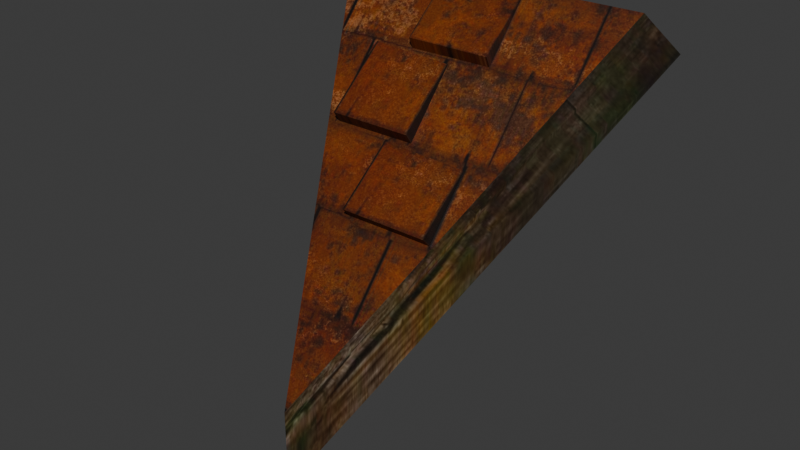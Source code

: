 # Source: DA_T3_Roof_Medium_Triangle_Diagonal.blend  (saved by Blender 5.0.118; exported with 4.5.12 LTS)
import bpy
from mathutils import Matrix  # noqa: F401  (used for matrix-valued properties, if any)

bpy.ops.wm.read_factory_settings(use_empty=True)
scene = bpy.context.scene
scene.name = 'Scene'

# ---- collections
col_collection = bpy.data.collections.new('Collection'); scene.collection.children.link(col_collection)

# ---- images (referenced by path relative to the original .blend; pixels are not part of the script)
import os
ASSET_DIR = os.environ.get("B2B_ASSET_DIR", "")  # directory of the original .blend (textures are referenced by path, not embedded)
HERE = os.path.dirname(os.path.abspath(__file__))  # packed textures are extracted next to this script under _unpacked/

def load_image(name, relpath, width, height, colorspace="sRGB"):
    """Load a texture the original file referenced (path relative to the .blend, or extracted next to this script)."""
    p = next((c for c in (os.path.join(HERE, relpath), os.path.join(ASSET_DIR, relpath)) if relpath and os.path.exists(c)), "")
    if p:
        img = bpy.data.images.load(p, check_existing=True)
        img.name = name
    else:  # same state as the original file: an image datablock whose file is absent (Cycles renders it pink)
        img = bpy.data.images.new(name, width, height)
        img.source = "FILE"
        img.filepath = "//" + (relpath or name)
    img.colorspace_settings.name = colorspace
    return img
img_t_tier3_roof_bcc_array_0_jpg = load_image('T_Tier3_Roof_BCC_Array_0.jpg', '_unpacked/T_Tier3_Roof_BCC_Array_0.6a589c66.jpg', 1024, 1024, 'sRGB')
img_t_tier1_trim_bcc_array_0_jpg = load_image('T_Tier1_Trim_BCC_Array_0.jpg', '_unpacked/T_Tier1_Trim_BCC_Array_0.1f2972ea.jpg', 1024, 1024, 'sRGB')
img_t_tier1_wall_bcc_jpg = load_image('T_Tier1_Wall_BCC.jpg', '_unpacked/T_Tier1_Wall_BCC.939bb396.jpg', 1024, 1024, 'sRGB')

# ---- materials (node trees are filled in below, after node groups)
mat_mi_tier3_roof_03 = bpy.data.materials.new('MI_Tier3_Roof_03')
mat_mi_modular_set_tier_trim = bpy.data.materials.new('MI_Modular_Set_Tier_Trim')
mat_mi_modular_set_tier1_wall_v2 = bpy.data.materials.new('MI_Modular_Set_Tier1_Wall_v2')

# ---- material node trees
mat_mi_tier3_roof_03.use_nodes = True; mat_mi_tier3_roof_03.node_tree.nodes.clear()
_N = mat_mi_tier3_roof_03.node_tree.nodes; _L = mat_mi_tier3_roof_03.node_tree.links
n0 = _N.new('ShaderNodeOutputMaterial'); n0.name = 'Material Output'; n0.location = (400, 0)
n1 = _N.new('ShaderNodeBsdfPrincipled'); n1.name = 'Principled BSDF'; n1.location = (100, 0)
n2 = _N.new('ShaderNodeTexImage'); n2.name = 'Image Texture'; n2.location = (-600, 400)
n2.image = img_t_tier3_roof_bcc_array_0_jpg
_L.new(n1.outputs[0], n0.inputs[0])
_L.new(n2.outputs[0], n1.inputs[0])
n0.is_active_output = True
mat_mi_modular_set_tier_trim.use_nodes = True; mat_mi_modular_set_tier_trim.node_tree.nodes.clear()
_N = mat_mi_modular_set_tier_trim.node_tree.nodes; _L = mat_mi_modular_set_tier_trim.node_tree.links
n0 = _N.new('ShaderNodeOutputMaterial'); n0.name = 'Material Output'; n0.location = (400, 0)
n1 = _N.new('ShaderNodeBsdfPrincipled'); n1.name = 'Principled BSDF'; n1.location = (100, 0)
n2 = _N.new('ShaderNodeTexImage'); n2.name = 'Image Texture'; n2.location = (-600, 400)
n2.image = img_t_tier1_trim_bcc_array_0_jpg
_L.new(n1.outputs[0], n0.inputs[0])
_L.new(n2.outputs[0], n1.inputs[0])
n0.is_active_output = True
mat_mi_modular_set_tier1_wall_v2.use_nodes = True; mat_mi_modular_set_tier1_wall_v2.node_tree.nodes.clear()
_N = mat_mi_modular_set_tier1_wall_v2.node_tree.nodes; _L = mat_mi_modular_set_tier1_wall_v2.node_tree.links
n0 = _N.new('ShaderNodeOutputMaterial'); n0.name = 'Material Output'; n0.location = (400, 0)
n1 = _N.new('ShaderNodeBsdfPrincipled'); n1.name = 'Principled BSDF'; n1.location = (100, 0)
n2 = _N.new('ShaderNodeTexImage'); n2.name = 'Image Texture'; n2.location = (-600, 400)
n2.image = img_t_tier1_wall_bcc_jpg
_L.new(n1.outputs[0], n0.inputs[0])
_L.new(n2.outputs[0], n1.inputs[0])
n0.is_active_output = True

# ---- world
world_world = bpy.data.worlds.new('World'); scene.world = world_world
world_world.use_nodes = True; world_world.node_tree.nodes.clear()
_N = world_world.node_tree.nodes; _L = world_world.node_tree.links
n0 = _N.new('ShaderNodeOutputWorld'); n0.name = 'World Output'; n0.location = (200, 100)
n1 = _N.new('ShaderNodeBackground'); n1.name = 'Background'; n1.location = (-200, 100)
n1.inputs[0].default_value = (0.05088, 0.05088, 0.05088, 1.0)
_L.new(n1.outputs[0], n0.inputs[0])
n0.is_active_output = True
world_world.color = (0.05088, 0.05088, 0.05088)
world_world.sun_shadow_jitter_overblur = 0.0

# ---- meshes
me_da_t3_roof_medium_triangle_diagonal = bpy.data.meshes.new('DA_T3_Roof_Medium_Triangle_Diagonal')
me_da_t3_roof_medium_triangle_diagonal.from_pydata([(2.872e-05, -0.8661, -0.6436), (-0.7619, 0.4639, 0.9173), (0.7813, 0.4833, 0.8866), (0.0003581, -0.8661, -0.5625), (0.7525, 0.4333, 0.9449), (-0.7528, 0.4367, 0.9449), (-0.2028, 0.17, 0.7185), (0.204, 0.1718, 0.7169), (-0.203, 0.4327, 0.9418), (0.2038, 0.4345, 0.9402), (-0.2032, 0.1964, 0.6613), (-0.2034, 0.4415, 0.9319), (0.2036, 0.1982, 0.6598), (0.2034, 0.4433, 0.9304), (-0.2028, 0.17, 0.7185), (-0.2034, 0.4415, 0.9319), (-0.2032, 0.1964, 0.6613), (-0.203, 0.4327, 0.9418), (-0.2028, 0.17, 0.7185), (0.2036, 0.1982, 0.6598), (0.204, 0.1718, 0.7169), (-0.2032, 0.1964, 0.6613), (0.204, 0.1718, 0.7169), (0.2034, 0.4433, 0.9304), (0.2038, 0.4345, 0.9402), (0.2036, 0.1982, 0.6598), (-0.203, 0.4327, 0.9418), (0.2034, 0.4433, 0.9304), (-0.2034, 0.4415, 0.9319), (0.2038, 0.4345, 0.9402), (-0.1242, -0.3578, 0.1251), (0.3032, -0.356, 0.1236), (-0.1244, -0.08198, 0.3449), (0.303, -0.08014, 0.3433), (-0.1245, -0.302, 0.06528), (-0.1248, -0.07313, 0.335), (0.3029, -0.3002, 0.06373), (0.3026, -0.07129, 0.3335), (-0.1245, -0.302, 0.06528), (-0.1244, -0.08198, 0.3449), (-0.1248, -0.07313, 0.335), (-0.1242, -0.3578, 0.1251), (-0.1242, -0.3578, 0.1251), (0.3029, -0.3002, 0.06373), (0.3032, -0.356, 0.1236), (-0.1245, -0.302, 0.06528), (0.3029, -0.3002, 0.06373), (0.303, -0.08014, 0.3433), (0.3032, -0.356, 0.1236), (0.3026, -0.07129, 0.3335), (-0.1244, -0.08198, 0.3449), (0.3026, -0.07129, 0.3335), (-0.1248, -0.07313, 0.335), (0.303, -0.08014, 0.3433), (-0.3986, -0.1036, 0.411), (0.006447, -0.1015, 0.4092), (-0.3989, 0.2037, 0.6711), (0.00623, 0.2059, 0.6694), (-0.399, -0.06755, 0.3579), (-0.3992, 0.2142, 0.6546), (0.006066, -0.06545, 0.3562), (0.005852, 0.2163, 0.6529), (-0.3986, -0.1036, 0.411), (-0.3992, 0.2142, 0.6546), (-0.399, -0.06755, 0.3579), (-0.3989, 0.2037, 0.6711), (-0.3986, -0.1036, 0.411), (0.006066, -0.06545, 0.3562), (0.006447, -0.1015, 0.4092), (-0.399, -0.06755, 0.3579), (0.006447, -0.1015, 0.4092), (0.005852, 0.2163, 0.6529), (0.00623, 0.2059, 0.6694), (0.006066, -0.06545, 0.3562), (-0.3989, 0.2037, 0.6711), (0.005852, 0.2163, 0.6529), (-0.3992, 0.2142, 0.6546), (0.00623, 0.2059, 0.6694), (0.7525, 0.4333, 0.9449), (0.0003581, -0.8661, -0.5625), (0.7813, 0.4833, 0.8866), (2.872e-05, -0.8661, -0.6436), (0.7813, 0.4833, 0.8866), (-0.7619, 0.4639, 0.9173), (0.7525, 0.4333, 0.9449), (-0.7528, 0.4367, 0.9449), (-0.7619, 0.4639, 0.9173), (0.0003581, -0.8661, -0.5625), (-0.7528, 0.4367, 0.9449), (2.872e-05, -0.8661, -0.6436), (-0.7619, 0.4639, 0.9173), (0.8463, 0.5957, 0.7573), (-0.8466, 0.5992, 0.7573), (0.7813, 0.4833, 0.8866), (-0.8466, 0.5992, 0.7573), (0.0004921, -0.8661, -0.9373), (2.872e-05, -0.8661, -0.6436), (-0.7619, 0.4639, 0.9173), (0.7813, 0.4833, 0.8866), (2.872e-05, -0.8661, -0.6436), (0.8463, 0.5957, 0.7573), (0.0004921, -0.8661, -0.9373), (0.0004921, -0.8661, -0.9373), (-0.8466, 0.5992, 0.7573), (0.8463, 0.5957, 0.7573)], [], [(0, 1, 2), (3, 4, 5), (6, 7, 8), (8, 7, 9), (10, 11, 12), (11, 13, 12), (14, 15, 16), (15, 14, 17), (18, 19, 20), (19, 18, 21), (22, 23, 24), (23, 22, 25), (26, 27, 28), (27, 26, 29), (30, 31, 32), (32, 31, 33), (34, 35, 36), (35, 37, 36), (38, 39, 40), (39, 38, 41), (42, 43, 44), (43, 42, 45), (46, 47, 48), (47, 46, 49), (50, 51, 52), (51, 50, 53), (54, 55, 56), (56, 55, 57), (58, 59, 60), (59, 61, 60), (62, 63, 64), (63, 62, 65), (66, 67, 68), (67, 66, 69), (70, 71, 72), (71, 70, 73), (74, 75, 76), (75, 74, 77), (78, 79, 80), (81, 80, 79), (82, 83, 84), (84, 83, 85), (86, 87, 88), (87, 86, 89), (90, 91, 92), (91, 90, 93), (94, 95, 96), (94, 96, 97), (98, 99, 100), (101, 100, 99), (102, 103, 104)])
me_da_t3_roof_medium_triangle_diagonal.polygons.foreach_set('use_smooth', [True] * 51)
me_da_t3_roof_medium_triangle_diagonal.polygons.foreach_set('material_index', [0, 0, 0, 0, 0, 0, 0, 0, 0, 0, 0, 0, 0, 0, 0, 0, 0, 0, 0, 0, 0, 0, 0, 0, 0, 0, 0, 0, 0, 0, 0, 0, 0, 0, 0, 0, 0, 0, 1, 1, 1, 1, 1, 1, 1, 1, 1, 1, 1, 1, 2])
_uv = me_da_t3_roof_medium_triangle_diagonal.uv_layers.new(name='UV0')
_uv.uv.foreach_set('vector', [2.525, -0.3027, 2.008, 1.193, 2.92, 1.193, 0.8706, -0.4521, 1.114, 0.1846, 0.6304, 0.1846, 0.605, 0.4355, 0.7354, 0.4355, 0.606, 0.5547, 0.606, 0.5547, 0.7354, 0.4355, 0.7358, 0.5547, 0.605, 0.4355, 0.606, 0.5547, 0.7354, 0.4355, 0.606, 0.5547, 0.7358, 0.5547, 0.7354, 0.4355, 0.605, 0.4355, 0.606, 0.5547, 0.605, 0.4355, 0.606, 0.5547, 0.605, 0.4355, 0.606, 0.5547, 0.605, 0.4355, 0.7354, 0.4355, 0.7354, 0.4355, 0.7354, 0.4355, 0.605, 0.4355, 0.605, 0.4355, 0.7354, 0.4355, 0.7358, 0.5547, 0.7358, 0.5547, 0.7358, 0.5547, 0.7354, 0.4355, 0.7354, 0.4355, 0.606, 0.5547, 0.7358, 0.5547, 0.606, 0.5547, 0.7358, 0.5547, 0.606, 0.5547, 0.7358, 0.5547, 0.4944, 0.3213, 0.624, 0.3213, 0.4951, 0.4331, 0.4951, 0.4331, 0.624, 0.3213, 0.625, 0.4326, 0.4944, 0.3213, 0.4951, 0.4331, 0.624, 0.3213, 0.4951, 0.4331, 0.625, 0.4326, 0.624, 0.3213, 0.4944, 0.3213, 0.4951, 0.4331, 0.4951, 0.4331, 0.4951, 0.4331, 0.4944, 0.3213, 0.4944, 0.3213, 0.4944, 0.3213, 0.624, 0.3213, 0.624, 0.3213, 0.624, 0.3213, 0.4944, 0.3213, 0.4944, 0.3213, 0.624, 0.3213, 0.625, 0.4326, 0.624, 0.3213, 0.625, 0.4326, 0.624, 0.3213, 0.625, 0.4326, 0.4951, 0.4331, 0.625, 0.4326, 0.4951, 0.4331, 0.625, 0.4326, 0.4951, 0.4331, 0.625, 0.4326, 0.4944, 0.3213, 0.624, 0.3213, 0.4951, 0.4331, 0.4951, 0.4331, 0.624, 0.3213, 0.625, 0.4326, 0.4944, 0.3213, 0.4951, 0.4331, 0.624, 0.3213, 0.4951, 0.4331, 0.625, 0.4326, 0.624, 0.3213, 0.4944, 0.3213, 0.4951, 0.4331, 0.4944, 0.3213, 0.4951, 0.4331, 0.4944, 0.3213, 0.4951, 0.4331, 0.4944, 0.3213, 0.624, 0.3213, 0.624, 0.3213, 0.624, 0.3213, 0.4944, 0.3213, 0.4944, 0.3213, 0.624, 0.3213, 0.625, 0.4326, 0.625, 0.4326, 0.625, 0.4326, 0.624, 0.3213, 0.624, 0.3213, 0.4951, 0.4331, 0.625, 0.4326, 0.4951, 0.4331, 0.625, 0.4326, 0.4951, 0.4331, 0.625, 0.4326, 0.729, -0.1221, 0.729, 0.4683, 0.7139, -0.1221, 0.7139, 0.4683, 0.7139, -0.1221, 0.729, 0.4683, 0.729, -0.5596, 0.729, -0.1221, 0.7139, -0.5596, 0.7139, -0.5596, 0.729, -0.1221, 0.7139, -0.1221, 0.7139, 1.05, 0.729, 0.4683, 0.729, 1.05, 0.729, 0.4683, 0.7139, 1.05, 0.7139, 0.4683, 0.7139, -0.5596, 0.6899, -0.1221, 0.6899, -0.5596, 0.6899, -0.1221, 0.7139, -0.5596, 0.7139, -0.1221, 0.6899, 1.05, 0.6899, 0.4683, 0.7139, 0.4683, 0.6899, 1.05, 0.7139, 0.4683, 0.7139, 1.05, 0.7139, -0.1221, 0.7139, 0.4683, 0.6899, -0.1221, 0.6899, 0.4683, 0.6899, -0.1221, 0.7139, 0.4683, 0.6016, 0.2607, 0.3296, -0.4551, 0.8711, -0.4551])
me_da_t3_roof_medium_triangle_diagonal.materials.append(mat_mi_tier3_roof_03)
me_da_t3_roof_medium_triangle_diagonal.materials.append(mat_mi_modular_set_tier_trim)
me_da_t3_roof_medium_triangle_diagonal.materials.append(mat_mi_modular_set_tier1_wall_v2)
me_da_t3_roof_medium_triangle_diagonal.update()
me_da_t3_roof_medium_triangle_diagonal.normals_split_custom_set([tuple(v) for v in zip(*[iter([-0.01984, 0.7566, -0.6536, -0.01984, 0.7566, -0.6536, -0.01984, 0.7566, -0.6536, 0.003913, -0.7562, 0.6543, 0.003913, -0.7562, 0.6543, 0.003913, -0.7562, 0.6543, 0.01174, -0.6459, 0.7633, 0.01174, -0.6459, 0.7633, 0.01174, -0.6459, 0.7633, 0.01174, -0.6459, 0.7633, 0.01174, -0.6459, 0.7633, 0.01174, -0.6459, 0.7633, -0.003991, 0.7419, -0.6705, -0.00395, 0.7419, -0.6705, -0.00395, 0.7419, -0.6705, -0.00395, 0.7419, -0.6705, -0.003949, 0.7419, -0.6705, -0.00395, 0.7419, -0.6705, -0.9999, -0.01184, 0.01184, -0.9999, -0.01186, 0.01186, -0.9999, -0.01185, 0.01185, -0.9999, -0.01186, 0.01186, -0.9999, -0.01184, 0.01184, -0.9999, -0.01187, 0.01188, 0.003942, -0.9074, -0.4203, 0.003941, -0.9074, -0.4203, 0.003941, -0.9074, -0.4203, 0.003941, -0.9074, -0.4203, 0.003942, -0.9074, -0.4203, 0.003942, -0.9074, -0.4203, 1.0, 0.00392, -0.003921, 1.0, 0.003695, -0.00411, 1.0, 0.003937, -0.003938, 1.0, 0.003695, -0.00411, 1.0, 0.00392, -0.003921, 1.0, 0.003946, -0.003925, 0.003952, 0.738, 0.6748, 0.003941, 0.738, 0.6748, 0.003951, 0.738, 0.6748, 0.003941, 0.738, 0.6748, 0.003952, 0.738, 0.6748, 0.00394, 0.738, 0.6748, 0.01179, -0.6242, 0.7812, 0.01179, -0.6242, 0.7812, 0.01179, -0.6242, 0.7812, 0.01179, -0.6242, 0.7812, 0.01179, -0.6242, 0.7812, 0.01179, -0.6242, 0.7812, -0.003951, 0.7071, -0.7071, -0.003952, 0.7071, -0.7071, -0.003958, 0.7071, -0.7071, -0.003952, 0.7071, -0.7071, -0.003956, 0.7071, -0.7071, -0.003958, 0.7071, -0.7071, -0.9999, -0.01184, 0.01184, -0.9999, -0.01185, 0.01185, -0.9999, -0.01188, 0.01187, -0.9999, -0.01185, 0.01185, -0.9999, -0.01184, 0.01184, -0.9999, -0.01183, 0.01183, 0.003925, -0.711, -0.7031, 0.00393, -0.711, -0.7032, 0.003929, -0.711, -0.7032, 0.00393, -0.711, -0.7032, 0.003925, -0.711, -0.7031, 0.003931, -0.711, -0.7032, 1.0, 0.003963, -0.003721, 1.0, 0.003946, -0.003939, 1.0, 0.003876, -0.003862, 1.0, 0.003946, -0.003939, 1.0, 0.003963, -0.003721, 1.0, 0.003923, -0.003921, 0.003931, 0.738, 0.6748, 0.003931, 0.738, 0.6748, 0.003931, 0.738, 0.6748, 0.003931, 0.738, 0.6748, 0.003931, 0.738, 0.6748, 0.003954, 0.738, 0.6748, 0.01173, -0.6459, 0.7633, 0.01173, -0.6459, 0.7633, 0.01173, -0.6459, 0.7633, 0.01173, -0.6459, 0.7633, 0.01173, -0.6459, 0.7633, 0.01173, -0.6459, 0.7633, -0.003971, 0.7189, -0.6951, -0.00397, 0.7189, -0.6951, -0.00397, 0.7189, -0.6951, -0.00397, 0.7189, -0.6951, -0.003971, 0.7189, -0.6951, -0.00397, 0.7189, -0.6951, -0.9999, -0.01187, 0.01187, -0.9999, -0.01185, 0.01184, -0.9999, -0.01186, 0.01186, -0.9999, -0.01185, 0.01184, -0.9999, -0.01187, 0.01187, -0.9999, -0.01184, 0.01183, 0.003951, -0.7711, -0.6367, 0.003956, -0.7711, -0.6367, 0.003957, -0.7711, -0.6367, 0.003956, -0.7711, -0.6367, 0.003951, -0.7711, -0.6367, 0.003952, -0.7711, -0.6367, 1.0, 0.003924, -0.003922, 1.0, 0.00392, -0.003919, 1.0, 0.003922, -0.003923, 1.0, 0.00392, -0.003919, 1.0, 0.003924, -0.003922, 1.0, 0.003896, -0.003922, 0.003938, 0.738, 0.6748, 0.003934, 0.738, 0.6748, 0.003948, 0.738, 0.6748, 0.003934, 0.738, 0.6748, 0.003938, 0.738, 0.6748, 0.003936, 0.738, 0.6748, 0.867, -0.4982, 0.003914, 0.867, -0.4982, 0.003904, 0.867, -0.4982, 0.003936, 0.867, -0.4982, 0.003908, 0.867, -0.4982, 0.003936, 0.867, -0.4982, 0.003904, 0.003945, 0.738, 0.6748, 0.003948, 0.738, 0.6748, 0.003945, 0.738, 0.6748, 0.003945, 0.738, 0.6748, 0.003948, 0.738, 0.6748, 0.003944, 0.738, 0.6748, -0.8817, -0.4705, -0.03559, -0.8817, -0.4705, -0.03558, -0.8817, -0.4705, -0.03559, -0.8817, -0.4705, -0.03558, -0.8817, -0.4705, -0.03559, -0.8817, -0.4705, -0.03557, 0.003942, 0.7528, 0.6582, 0.003945, 0.7528, 0.6582, 0.003939, 0.7528, 0.6582, 0.003945, 0.7528, 0.6582, 0.003942, 0.7528, 0.6582, 0.003963, 0.7528, 0.6583, -0.8616, -0.5075, 0.01181, -0.8616, -0.5075, 0.0118, -0.8616, -0.5075, 0.01182, -0.8616, -0.5075, 0.01181, -0.8616, -0.5075, 0.01182, -0.8615, -0.5076, 0.01173, 0.8636, -0.5041, 0.003896, 0.8636, -0.5041, 0.003929, 0.8636, -0.5041, 0.003896, 0.8636, -0.5041, 0.003921, 0.8636, -0.5041, 0.003896, 0.8636, -0.5041, 0.003929, 0.003965, 0.7567, -0.6537, 0.003965, 0.7567, -0.6537, 0.003965, 0.7567, -0.6537])] * 3)])

# ---- objects
ob_da_t3_roof_medium_triangle_diagonal = bpy.data.objects.new('DA_T3_Roof_Medium_Triangle_Diagonal', me_da_t3_roof_medium_triangle_diagonal)

# ---- transforms, parenting, visibility, modifiers, constraints
ob_da_t3_roof_medium_triangle_diagonal.location = (0.0, 0.0, 0.0)

# ---- collection membership
col_collection.objects.link(ob_da_t3_roof_medium_triangle_diagonal)

# ---- scene / render settings (as saved in the file)
scene.frame_start = 1; scene.frame_end = 250; scene.frame_set(1)
scene.render.engine = 'BLENDER_EEVEE_NEXT'
scene.render.bake_bias = 0.0
scene.render.bake_samples = 0
scene.cycles.sampling_pattern = 'TABULATED_SOBOL'
scene.eevee.use_volume_custom_range = False
bpy.context.view_layer.update()

# ---- added for rendering (the .blend has no active camera and no usable light): camera, sun
cam_auto = bpy.data.cameras.new('AutoCamera')
cam_auto.lens = 50.0
cam_auto.sensor_width = 36.0
cam_auto.clip_end = 1000.0
ob_auto_camera = bpy.data.objects.new('AutoCamera', cam_auto)
scene.collection.objects.link(ob_auto_camera)
ob_auto_camera.location = (2.70608, -3.38092, 2.16877)
ob_auto_camera.rotation_euler = (1.09748, -7.21219e-08, 0.694738)
scene.camera = ob_auto_camera
light_auto_sun = bpy.data.lights.new('AutoSun', 'SUN')
light_auto_sun.energy = 3.0
light_auto_sun.angle = 0.0523599
ob_auto_sun = bpy.data.objects.new('AutoSun', light_auto_sun)
scene.collection.objects.link(ob_auto_sun)
ob_auto_sun.rotation_euler = (0.872665, 0.174533, 0.523599)
bpy.context.view_layer.update()
